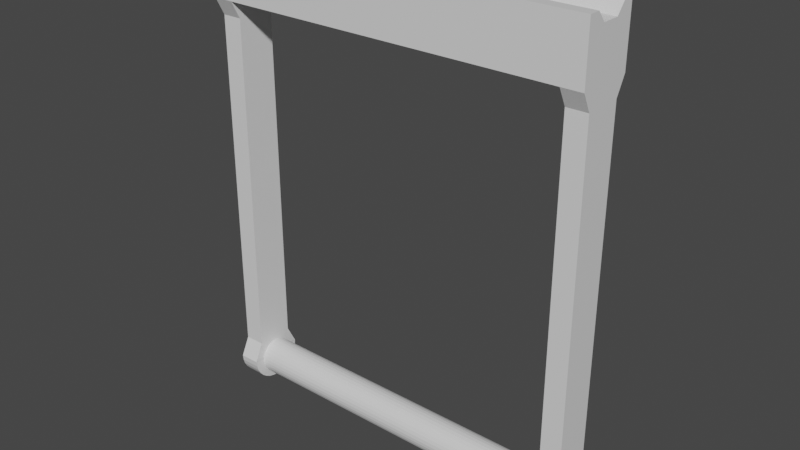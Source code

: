 # Source: lever.blend  (saved by Blender 2.81.16; exported with 4.5.12 LTS)
import bpy
from mathutils import Matrix  # noqa: F401  (used for matrix-valued properties, if any)

bpy.ops.wm.read_factory_settings(use_empty=True)
scene = bpy.context.scene
scene.name = 'Scene'

# ---- collections
col_collection = bpy.data.collections.new('Collection'); scene.collection.children.link(col_collection)

# ---- materials (node trees are filled in below, after node groups)
mat_material_002 = bpy.data.materials.new('Material.002')
mat_material_002.alpha_threshold = 0.0
mat_material_002.use_transparent_shadow = False
mat_material_002.line_color = (0.0, 0.0, 0.0, 1.0)
mat_material = bpy.data.materials.new('Material')
mat_material.alpha_threshold = 0.0
mat_material.use_transparent_shadow = False
mat_material.line_color = (0.0, 0.0, 0.0, 1.0)
mat_material_001 = bpy.data.materials.new('Material.001')
mat_material_001.alpha_threshold = 0.0
mat_material_001.use_transparent_shadow = False
mat_material_001.line_color = (0.0, 0.0, 0.0, 1.0)

# ---- material node trees
mat_material_002.use_nodes = True; mat_material_002.node_tree.nodes.clear()
_N = mat_material_002.node_tree.nodes; _L = mat_material_002.node_tree.links
n0 = _N.new('ShaderNodeOutputMaterial'); n0.name = 'Material Output'; n0.location = (300, 300)
n1 = _N.new('ShaderNodeBsdfPrincipled'); n1.name = 'Principled BSDF'; n1.location = (10, 300)
n1.distribution = 'GGX'
n1.subsurface_method = 'BURLEY'
n1.inputs[2].default_value = 0.4
n1.inputs[3].default_value = 1.45
n1.inputs[27].default_value = (0.0, 0.0, 0.0, 1.0)
n1.inputs[28].default_value = 1.0
_L.new(n1.outputs[0], n0.inputs[0])
n0.is_active_output = True
mat_material.use_nodes = True; mat_material.node_tree.nodes.clear()
_N = mat_material.node_tree.nodes; _L = mat_material.node_tree.links
n0 = _N.new('ShaderNodeOutputMaterial'); n0.name = 'Material Output'; n0.location = (300, 300)
n1 = _N.new('ShaderNodeBsdfPrincipled'); n1.name = 'Principled BSDF'; n1.location = (10, 300)
n1.distribution = 'GGX'
n1.subsurface_method = 'BURLEY'
n1.inputs[2].default_value = 0.4
n1.inputs[3].default_value = 1.45
n1.inputs[27].default_value = (0.0, 0.0, 0.0, 1.0)
n1.inputs[28].default_value = 1.0
_L.new(n1.outputs[0], n0.inputs[0])
n0.is_active_output = True
mat_material_001.use_nodes = True; mat_material_001.node_tree.nodes.clear()
_N = mat_material_001.node_tree.nodes; _L = mat_material_001.node_tree.links
n0 = _N.new('ShaderNodeOutputMaterial'); n0.name = 'Material Output'; n0.location = (300, 300)
n1 = _N.new('ShaderNodeBsdfPrincipled'); n1.name = 'Principled BSDF'; n1.location = (10, 300)
n1.distribution = 'GGX'
n1.subsurface_method = 'BURLEY'
n1.inputs[2].default_value = 0.4
n1.inputs[3].default_value = 1.45
n1.inputs[27].default_value = (0.0, 0.0, 0.0, 1.0)
n1.inputs[28].default_value = 1.0
_L.new(n1.outputs[0], n0.inputs[0])
n0.is_active_output = True

# ---- world
world_world = bpy.data.worlds.new('World'); scene.world = world_world
world_world.use_nodes = True; world_world.node_tree.nodes.clear()
_N = world_world.node_tree.nodes; _L = world_world.node_tree.links
n0 = _N.new('ShaderNodeOutputWorld'); n0.name = 'World Output'; n0.location = (300, 300)
n1 = _N.new('ShaderNodeBackground'); n1.name = 'Background'; n1.location = (10, 300)
n1.inputs[0].default_value = (0.05088, 0.05088, 0.05088, 1.0)
_L.new(n1.outputs[0], n0.inputs[0])
n0.is_active_output = True
world_world.color = (0.05088, 0.05088, 0.05088)
world_world.use_sun_shadow = False
world_world.sun_shadow_jitter_overblur = 0.0

# ---- meshes
me_cube_002 = bpy.data.meshes.new('Cube.002')
me_cube_002.from_pydata([(1.0, 1.0, 1.0), (1.0, 1.0, -1.0), (1.0, -1.0, 1.0), (1.0, -1.0, -1.0), (-1.0, 1.0, 1.0), (-1.0, 1.0, -1.0), (-1.0, -1.0, 1.0), (-1.0, -1.0, -1.0), (-0.9073, 0.6677, -1.0), (-0.9073, -0.6807, 1.0), (-0.9073, -0.6807, -1.0), (-0.9073, 0.6677, 1.0), (0.9037, -0.6807, -1.0), (0.9037, 0.6677, 1.0), (0.9037, 0.6677, -1.0), (0.9037, -0.6807, 1.0), (-1.296, 1.0, 1.0), (-1.0, 1.0, 1.0), (-1.296, -1.0, 1.0), (-1.0, -1.0, 1.0), (-1.296, 1.0, -36.47), (-1.0, 1.0, -36.47), (-1.296, -1.0, -36.47), (-1.0, -1.0, -36.47), (-1.0, 0.6241, -36.47), (-1.296, 0.6241, 1.0), (-1.296, 0.6241, -36.47), (-1.0, 0.6241, 1.0), (-1.0, -0.604, -36.47), (-1.296, -0.604, 1.0), (-1.296, -0.604, -36.47), (-1.0, -0.604, 1.0), (-1.243, 1.0, 1.0), (-1.243, -1.0, -36.47), (-1.243, -1.0, 1.0), (-1.243, 1.0, -36.47), (-1.243, 0.6241, 1.0), (-1.243, 0.6241, -36.47), (-1.243, -0.604, -36.47), (-1.243, -0.604, 1.0), (-1.243, -0.3053, -36.47), (-1.243, 0.3254, -36.47), (-1.243, 0.3254, 1.0), (-1.243, -0.3053, 1.0), (1.0, 1.0, -34.47), (1.0, 1.0, -36.47), (1.0, -1.0, -34.47), (1.0, -1.0, -36.47), (-1.0, 1.0, -34.47), (-1.0, 1.0, -36.47), (-1.0, -1.0, -34.47), (-1.0, -1.0, -36.47), (-0.9078, 0.6677, -36.47), (-0.9078, -0.6807, -34.47), (-0.9078, -0.6807, -36.47), (-0.9078, 0.6677, -34.47), (0.9031, -0.6807, -36.47), (0.9031, 0.6677, -34.47), (0.9031, 0.6677, -36.47), (0.9031, -0.6807, -34.47), (1.0, 1.0, -34.45), (1.0, 1.0, -36.47), (1.0, -1.0, -34.45), (1.0, -1.0, -36.47), (1.029, -0.9808, -34.45), (1.029, -0.9808, -36.47), (1.057, -0.9239, -34.45), (1.057, -0.9239, -36.47), (1.082, -0.8315, -34.45), (1.082, -0.8315, -36.47), (1.105, -0.7071, -34.45), (1.105, -0.7071, -36.47), (1.123, -0.5556, -34.45), (1.123, -0.5556, -36.47), (1.137, -0.3827, -34.45), (1.137, -0.3827, -36.47), (1.145, -0.1951, -34.45), (1.145, -0.1951, -36.47), (1.148, 9.656e-07, -34.45), (1.148, 9.656e-07, -36.47), (1.145, 0.1951, -34.45), (1.145, 0.1951, -36.47), (1.137, 0.3827, -34.45), (1.137, 0.3827, -36.47), (1.123, 0.5556, -34.45), (1.123, 0.5556, -36.47), (1.105, 0.7071, -34.45), (1.105, 0.7071, -36.47), (1.082, 0.8315, -34.45), (1.082, 0.8315, -36.47), (1.057, 0.9239, -34.45), (1.057, 0.9239, -36.47), (1.029, 0.9808, -34.45), (1.029, 0.9808, -36.47), (1.0, 1.0, 1.0), (1.0, 1.0, -1.013), (1.0, -1.0, 1.0), (1.0, -1.0, -1.013), (1.029, -0.9808, 1.0), (1.029, -0.9808, -1.013), (1.057, -0.9239, 1.0), (1.057, -0.9239, -1.013), (1.082, -0.8315, 1.0), (1.082, -0.8315, -1.013), (1.105, -0.7071, 1.0), (1.105, -0.7071, -1.013), (1.123, -0.5556, 1.0), (1.123, -0.5556, -1.013), (1.137, -0.3827, 1.0), (1.137, -0.3827, -1.013), (1.145, -0.1951, 1.0), (1.145, -0.1951, -1.013), (1.148, 9.656e-07, 1.0), (1.148, 9.656e-07, -1.013), (1.145, 0.1951, 1.0), (1.145, 0.1951, -1.013), (1.137, 0.3827, 1.0), (1.137, 0.3827, -1.013), (1.123, 0.5556, 1.0), (1.123, 0.5556, -1.013), (1.105, 0.7071, 1.0), (1.105, 0.7071, -1.013), (1.082, 0.8315, 1.0), (1.082, 0.8315, -1.013), (1.057, 0.9239, 1.0), (1.057, 0.9239, -1.013), (1.029, 0.9808, 1.0), (1.029, 0.9808, -1.013), (1.019, -0.641, -0.9554), (1.019, -0.641, -34.51), (1.037, -0.6287, -0.9554), (1.037, -0.6287, -34.51), (1.055, -0.5922, -0.9554), (1.055, -0.5922, -34.51), (1.072, -0.533, -0.9554), (1.072, -0.533, -34.51), (1.086, -0.4533, -0.9554), (1.086, -0.4533, -34.51), (1.098, -0.3561, -0.9554), (1.098, -0.3561, -34.51), (1.107, -0.2453, -0.9554), (1.107, -0.2453, -34.51), (1.112, -0.1251, -0.9554), (1.112, -0.1251, -34.51), (1.114, -4.84e-08, -0.9554), (1.114, -4.84e-08, -34.51), (1.112, 0.1251, -0.9554), (1.112, 0.1251, -34.51), (1.107, 0.2453, -0.9554), (1.107, 0.2453, -34.51), (1.098, 0.3561, -0.9554), (1.098, 0.3561, -34.51), (1.086, 0.4533, -0.9554), (1.086, 0.4533, -34.51), (1.072, 0.533, -0.9554), (1.072, 0.533, -34.51), (1.055, 0.5922, -0.9554), (1.055, 0.5922, -34.51), (1.037, 0.6287, -0.9554), (1.037, 0.6287, -34.51), (1.019, 0.641, -0.9554), (1.019, 0.641, -34.51), (1.0, 0.6287, -0.9554), (1.0, 0.6287, -34.51), (0.9826, 0.5922, -0.9554), (0.9826, 0.5922, -34.51), (0.9662, 0.533, -0.9554), (0.9662, 0.533, -34.51), (0.9519, 0.4533, -0.9554), (0.9519, 0.4533, -34.51), (0.9401, 0.3561, -0.9554), (0.9401, 0.3561, -34.51), (0.9313, 0.2453, -0.9554), (0.9313, 0.2453, -34.51), (0.9259, 0.1251, -0.9554), (0.9259, 0.1251, -34.51), (0.9241, -6.19e-07, -0.9554), (0.9241, -6.19e-07, -34.51), (0.9259, -0.1251, -0.9554), (0.9259, -0.1251, -34.51), (0.9313, -0.2453, -0.9554), (0.9313, -0.2453, -34.51), (0.9401, -0.3561, -0.9554), (0.9401, -0.3561, -34.51), (0.9519, -0.4533, -0.9554), (0.9519, -0.4533, -34.51), (0.9662, -0.533, -0.9554), (0.9662, -0.533, -34.51), (0.9826, -0.5922, -0.9554), (0.9826, -0.5922, -34.51), (1.0, -0.6287, -0.9554), (1.0, -0.6287, -34.51)], [], [(11, 4, 6, 9), (10, 9, 6, 7), (7, 6, 4, 5), (14, 1, 3, 12), (1, 0, 2, 3), (14, 13, 0, 1), (5, 4, 11, 8), (5, 8, 10, 7), (12, 15, 9, 10), (13, 11, 9, 15), (0, 13, 15, 2), (3, 2, 15, 12), (8, 11, 13, 14), (8, 14, 12, 10), (29, 30, 22, 18), (34, 18, 22, 33), (37, 26, 20, 35), (28, 31, 19, 23), (39, 29, 18, 34), (35, 20, 16, 32), (32, 16, 25, 36), (21, 17, 27, 24), (16, 20, 26, 25), (33, 22, 30, 38), (24, 27, 31, 28), (25, 26, 41, 42), (27, 36, 39, 31), (23, 33, 38, 28), (28, 38, 37, 24), (17, 32, 36, 27), (21, 35, 32, 17), (31, 39, 34, 19), (24, 37, 35, 21), (19, 34, 33, 23), (42, 41, 40, 43), (30, 29, 43, 40), (26, 37, 38, 41), (30, 40, 37, 38), (29, 39, 36, 43), (25, 42, 36), (55, 48, 50, 53), (54, 53, 50, 51), (51, 50, 48, 49), (58, 45, 47, 56), (45, 44, 46, 47), (58, 57, 44, 45), (49, 48, 55, 52), (49, 52, 54, 51), (56, 59, 53, 54), (57, 55, 53, 59), (44, 57, 59, 46), (47, 46, 59, 56), (52, 55, 57, 58), (52, 58, 56, 54), (92, 60, 62, 64, 66, 68, 70, 72, 74, 76, 78, 80, 82, 84, 86, 88, 90), (62, 63, 65, 64), (64, 65, 67, 66), (66, 67, 69, 68), (68, 69, 71, 70), (70, 71, 73, 72), (72, 73, 75, 74), (74, 75, 77, 76), (76, 77, 79, 78), (78, 79, 81, 80), (80, 81, 83, 82), (82, 83, 85, 84), (84, 85, 87, 86), (86, 87, 89, 88), (88, 89, 91, 90), (61, 93, 91, 89, 87, 85, 83, 81, 79, 77, 75, 73, 71, 69, 67, 65, 63), (90, 91, 93, 92), (92, 93, 61, 60), (126, 94, 96, 98, 100, 102, 104, 106, 108, 110, 112, 114, 116, 118, 120, 122, 124), (96, 97, 99, 98), (98, 99, 101, 100), (100, 101, 103, 102), (102, 103, 105, 104), (104, 105, 107, 106), (106, 107, 109, 108), (108, 109, 111, 110), (110, 111, 113, 112), (112, 113, 115, 114), (114, 115, 117, 116), (116, 117, 119, 118), (118, 119, 121, 120), (120, 121, 123, 122), (122, 123, 125, 124), (95, 127, 125, 123, 121, 119, 117, 115, 113, 111, 109, 107, 105, 103, 101, 99, 97), (124, 125, 127, 126), (126, 127, 95, 94), (128, 129, 131, 130), (130, 131, 133, 132), (132, 133, 135, 134), (134, 135, 137, 136), (136, 137, 139, 138), (138, 139, 141, 140), (140, 141, 143, 142), (142, 143, 145, 144), (144, 145, 147, 146), (146, 147, 149, 148), (148, 149, 151, 150), (150, 151, 153, 152), (152, 153, 155, 154), (154, 155, 157, 156), (156, 157, 159, 158), (158, 159, 161, 160), (160, 161, 163, 162), (162, 163, 165, 164), (164, 165, 167, 166), (166, 167, 169, 168), (168, 169, 171, 170), (170, 171, 173, 172), (172, 173, 175, 174), (174, 175, 177, 176), (176, 177, 179, 178), (178, 179, 181, 180), (180, 181, 183, 182), (182, 183, 185, 184), (184, 185, 187, 186), (186, 187, 189, 188), (131, 129, 191, 189, 187, 185, 183, 181, 179, 177, 175, 173, 171, 169, 167, 165, 163, 161, 159, 157, 155, 153, 151, 149, 147, 145, 143, 141, 139, 137, 135, 133), (188, 189, 191, 190), (190, 191, 129, 128), (128, 130, 132, 134, 136, 138, 140, 142, 144, 146, 148, 150, 152, 154, 156, 158, 160, 162, 164, 166, 168, 170, 172, 174, 176, 178, 180, 182, 184, 186, 188, 190)])
me_cube_002.polygons.foreach_set('material_index', [0, 0, 0, 0, 0, 0, 0, 0, 0, 0, 0, 0, 0, 0, 1, 1, 1, 1, 1, 1, 1, 1, 1, 1, 1, 1, 1, 1, 1, 1, 1, 1, 1, 1, 1, 1, 1, 1, 1, 1, 2, 2, 2, 2, 2, 2, 2, 2, 2, 2, 2, 2, 2, 2, 2, 2, 2, 2, 2, 2, 2, 2, 2, 2, 2, 2, 2, 2, 2, 2, 2, 2, 2, 2, 2, 2, 2, 2, 2, 2, 2, 2, 2, 2, 2, 2, 2, 2, 2, 2, 2, 2, 2, 2, 2, 2, 2, 2, 2, 2, 2, 2, 2, 2, 2, 2, 2, 2, 2, 2, 2, 2, 2, 2, 2, 2, 2, 2, 2, 2, 2, 2, 2, 2])
_uv = me_cube_002.uv_layers.new(name='UVMap')
_uv.uv.foreach_set('vector', [0.75, 0.5, 0.875, 0.5, 0.875, 0.75, 0.75, 0.75, 0.375, 0.875, 0.625, 0.875, 0.625, 1.0, 0.375, 1.0, 0.375, 0.0, 0.625, 0.0, 0.625, 0.25, 0.375, 0.25, 0.3125, 0.5, 0.375, 0.5, 0.375, 0.75, 0.3125, 0.75, 0.375, 0.5, 0.625, 0.5, 0.625, 0.75, 0.375, 0.75, 0.375, 0.4375, 0.625, 0.4375, 0.625, 0.5, 0.375, 0.5, 0.375, 0.25, 0.625, 0.25, 0.625, 0.375, 0.375, 0.375, 0.125, 0.5, 0.25, 0.5, 0.25, 0.75, 0.125, 0.75, 0.375, 0.8125, 0.625, 0.8125, 0.625, 0.875, 0.375, 0.875, 0.6875, 0.5, 0.75, 0.5, 0.75, 0.75, 0.6875, 0.75, 0.625, 0.5, 0.6875, 0.5, 0.6875, 0.75, 0.625, 0.75, 0.375, 0.75, 0.625, 0.75, 0.625, 0.8125, 0.375, 0.8125, 0.375, 0.375, 0.625, 0.375, 0.625, 0.4375, 0.375, 0.4375, 0.25, 0.5, 0.3125, 0.5, 0.3125, 0.75, 0.25, 0.75, 0.625, 0.6875, 0.875, 0.6875, 0.875, 0.75, 0.625, 0.75, 0.5, 0.75, 0.625, 0.75, 0.625, 1.0, 0.5, 1.0, 0.5, 0.125, 0.625, 0.125, 0.625, 0.25, 0.5, 0.25, 0.125, 0.6875, 0.375, 0.6875, 0.375, 0.75, 0.125, 0.75, 0.5, 0.6875, 0.625, 0.6875, 0.625, 0.75, 0.5, 0.75, 0.5, 0.25, 0.625, 0.25, 0.625, 0.5, 0.5, 0.5, 0.5, 0.5, 0.625, 0.5, 0.625, 0.625, 0.5, 0.625, 0.125, 0.5, 0.375, 0.5, 0.375, 0.625, 0.125, 0.625, 0.625, 0.5, 0.875, 0.5, 0.875, 0.625, 0.625, 0.625, 0.5, 0.0, 0.625, 0.0, 0.625, 0.0625, 0.5, 0.0625, 0.125, 0.625, 0.375, 0.625, 0.375, 0.6875, 0.125, 0.6875, 0.625, 0.625, 0.875, 0.625, 0.875, 0.625, 0.625, 0.625, 0.375, 0.625, 0.5, 0.625, 0.5, 0.6875, 0.375, 0.6875, 0.375, 0.0, 0.5, 0.0, 0.5, 0.0625, 0.375, 0.0625, 0.375, 0.0625, 0.5, 0.0625, 0.5, 0.125, 0.375, 0.125, 0.375, 0.5, 0.5, 0.5, 0.5, 0.625, 0.375, 0.625, 0.375, 0.25, 0.5, 0.25, 0.5, 0.5, 0.375, 0.5, 0.375, 0.6875, 0.5, 0.6875, 0.5, 0.75, 0.375, 0.75, 0.375, 0.125, 0.5, 0.125, 0.5, 0.25, 0.375, 0.25, 0.375, 0.75, 0.5, 0.75, 0.5, 1.0, 0.375, 1.0, 0.625, 0.625, 0.875, 0.625, 0.875, 0.6875, 0.625, 0.6875, 0.875, 0.6875, 0.625, 0.6875, 0.625, 0.6875, 0.875, 0.6875, 0.875, 0.625, 0.5, 0.125, 0.5, 0.0625, 0.875, 0.625, 0.0, 0.0, 0.0, 0.0, 0.0, 0.0, 0.0, 0.0, 0.625, 0.6875, 0.5, 0.6875, 0.5, 0.625, 0.625, 0.6875, 0.625, 0.625, 0.625, 0.625, 0.5, 0.625, 0.75, 0.5, 0.875, 0.5, 0.875, 0.75, 0.75, 0.75, 0.375, 0.875, 0.625, 0.875, 0.625, 1.0, 0.375, 1.0, 0.375, 0.0, 0.625, 0.0, 0.625, 0.25, 0.375, 0.25, 0.3125, 0.5, 0.375, 0.5, 0.375, 0.75, 0.3125, 0.75, 0.375, 0.5, 0.625, 0.5, 0.625, 0.75, 0.375, 0.75, 0.375, 0.4375, 0.625, 0.4375, 0.625, 0.5, 0.375, 0.5, 0.375, 0.25, 0.625, 0.25, 0.625, 0.375, 0.375, 0.375, 0.125, 0.5, 0.25, 0.5, 0.25, 0.75, 0.125, 0.75, 0.375, 0.8125, 0.625, 0.8125, 0.625, 0.875, 0.375, 0.875, 0.6875, 0.5, 0.75, 0.5, 0.75, 0.75, 0.6875, 0.75, 0.625, 0.5, 0.6875, 0.5, 0.6875, 0.75, 0.625, 0.75, 0.375, 0.75, 0.625, 0.75, 0.625, 0.8125, 0.375, 0.8125, 0.375, 0.375, 0.625, 0.375, 0.625, 0.4375, 0.375, 0.4375, 0.25, 0.5, 0.3125, 0.5, 0.3125, 0.75, 0.25, 0.75, 0.7032, 0.4854, 0.75, 0.49, 0.75, 0.01, 0.7032, 0.01461, 0.6582, 0.02827, 0.6167, 0.05045, 0.5803, 0.08029, 0.5504, 0.1167, 0.5283, 0.1582, 0.5146, 0.2032, 0.51, 0.25, 0.5146, 0.2968, 0.5283, 0.3418, 0.5504, 0.3833, 0.5803, 0.4197, 0.6167, 0.4496, 0.6582, 0.4717, 0.5, 0.5, 0.5, 1.0, 0.4688, 1.0, 0.4688, 0.5, 0.4688, 0.5, 0.4688, 1.0, 0.4375, 1.0, 0.4375, 0.5, 0.4375, 0.5, 0.4375, 1.0, 0.4062, 1.0, 0.4062, 0.5, 0.4062, 0.5, 0.4062, 1.0, 0.375, 1.0, 0.375, 0.5, 0.375, 0.5, 0.375, 1.0, 0.3438, 1.0, 0.3438, 0.5, 0.3438, 0.5, 0.3438, 1.0, 0.3125, 1.0, 0.3125, 0.5, 0.3125, 0.5, 0.3125, 1.0, 0.2812, 1.0, 0.2812, 0.5, 0.2812, 0.5, 0.2812, 1.0, 0.25, 1.0, 0.25, 0.5, 0.25, 0.5, 0.25, 1.0, 0.2188, 1.0, 0.2188, 0.5, 0.2188, 0.5, 0.2188, 1.0, 0.1875, 1.0, 0.1875, 0.5, 0.1875, 0.5, 0.1875, 1.0, 0.1562, 1.0, 0.1562, 0.5, 0.1562, 0.5, 0.1562, 1.0, 0.125, 1.0, 0.125, 0.5, 0.125, 0.5, 0.125, 1.0, 0.09375, 1.0, 0.09375, 0.5, 0.09375, 0.5, 0.09375, 1.0, 0.0625, 1.0, 0.0625, 0.5, 0.25, 0.49, 0.2032, 0.4854, 0.1582, 0.4717, 0.1167, 0.4496, 0.08029, 0.4197, 0.05045, 0.3833, 0.02827, 0.3418, 0.01461, 0.2968, 0.01, 0.25, 0.01461, 0.2032, 0.02827, 0.1582, 0.05045, 0.1167, 0.08029, 0.08029, 0.1167, 0.05045, 0.1582, 0.02827, 0.2032, 0.01461, 0.25, 0.01, 0.0625, 0.5, 0.0625, 1.0, 0.03125, 1.0, 0.03125, 0.5, 0.03125, 0.5, 0.03125, 1.0, 0.0, 1.0, 0.0, 0.5, 0.7032, 0.4854, 0.75, 0.49, 0.75, 0.01, 0.7032, 0.01461, 0.6582, 0.02827, 0.6167, 0.05045, 0.5803, 0.08029, 0.5504, 0.1167, 0.5283, 0.1582, 0.5146, 0.2032, 0.51, 0.25, 0.5146, 0.2968, 0.5283, 0.3418, 0.5504, 0.3833, 0.5803, 0.4197, 0.6167, 0.4496, 0.6582, 0.4717, 0.5, 0.5, 0.5, 1.0, 0.4688, 1.0, 0.4688, 0.5, 0.4688, 0.5, 0.4688, 1.0, 0.4375, 1.0, 0.4375, 0.5, 0.4375, 0.5, 0.4375, 1.0, 0.4062, 1.0, 0.4062, 0.5, 0.4062, 0.5, 0.4062, 1.0, 0.375, 1.0, 0.375, 0.5, 0.375, 0.5, 0.375, 1.0, 0.3438, 1.0, 0.3438, 0.5, 0.3438, 0.5, 0.3438, 1.0, 0.3125, 1.0, 0.3125, 0.5, 0.3125, 0.5, 0.3125, 1.0, 0.2812, 1.0, 0.2812, 0.5, 0.2812, 0.5, 0.2812, 1.0, 0.25, 1.0, 0.25, 0.5, 0.25, 0.5, 0.25, 1.0, 0.2188, 1.0, 0.2188, 0.5, 0.2188, 0.5, 0.2188, 1.0, 0.1875, 1.0, 0.1875, 0.5, 0.1875, 0.5, 0.1875, 1.0, 0.1562, 1.0, 0.1562, 0.5, 0.1562, 0.5, 0.1562, 1.0, 0.125, 1.0, 0.125, 0.5, 0.125, 0.5, 0.125, 1.0, 0.09375, 1.0, 0.09375, 0.5, 0.09375, 0.5, 0.09375, 1.0, 0.0625, 1.0, 0.0625, 0.5, 0.25, 0.49, 0.2032, 0.4854, 0.1582, 0.4717, 0.1167, 0.4496, 0.08029, 0.4197, 0.05045, 0.3833, 0.02827, 0.3418, 0.01461, 0.2968, 0.01, 0.25, 0.01461, 0.2032, 0.02827, 0.1582, 0.05045, 0.1167, 0.08029, 0.08029, 0.1167, 0.05045, 0.1582, 0.02827, 0.2032, 0.01461, 0.25, 0.01, 0.0625, 0.5, 0.0625, 1.0, 0.03125, 1.0, 0.03125, 0.5, 0.03125, 0.5, 0.03125, 1.0, 0.0, 1.0, 0.0, 0.5, 1.0, 0.5, 1.0, 1.0, 0.9688, 1.0, 0.9688, 0.5, 0.9688, 0.5, 0.9688, 1.0, 0.9375, 1.0, 0.9375, 0.5, 0.9375, 0.5, 0.9375, 1.0, 0.9062, 1.0, 0.9062, 0.5, 0.9062, 0.5, 0.9062, 1.0, 0.875, 1.0, 0.875, 0.5, 0.875, 0.5, 0.875, 1.0, 0.8438, 1.0, 0.8438, 0.5, 0.8438, 0.5, 0.8438, 1.0, 0.8125, 1.0, 0.8125, 0.5, 0.8125, 0.5, 0.8125, 1.0, 0.7812, 1.0, 0.7812, 0.5, 0.7812, 0.5, 0.7812, 1.0, 0.75, 1.0, 0.75, 0.5, 0.75, 0.5, 0.75, 1.0, 0.7188, 1.0, 0.7188, 0.5, 0.7188, 0.5, 0.7188, 1.0, 0.6875, 1.0, 0.6875, 0.5, 0.6875, 0.5, 0.6875, 1.0, 0.6562, 1.0, 0.6562, 0.5, 0.6562, 0.5, 0.6562, 1.0, 0.625, 1.0, 0.625, 0.5, 0.625, 0.5, 0.625, 1.0, 0.5938, 1.0, 0.5938, 0.5, 0.5938, 0.5, 0.5938, 1.0, 0.5625, 1.0, 0.5625, 0.5, 0.5625, 0.5, 0.5625, 1.0, 0.5312, 1.0, 0.5312, 0.5, 0.5312, 0.5, 0.5312, 1.0, 0.5, 1.0, 0.5, 0.5, 0.5, 0.5, 0.5, 1.0, 0.4688, 1.0, 0.4688, 0.5, 0.4688, 0.5, 0.4688, 1.0, 0.4375, 1.0, 0.4375, 0.5, 0.4375, 0.5, 0.4375, 1.0, 0.4062, 1.0, 0.4062, 0.5, 0.4062, 0.5, 0.4062, 1.0, 0.375, 1.0, 0.375, 0.5, 0.375, 0.5, 0.375, 1.0, 0.3438, 1.0, 0.3438, 0.5, 0.3438, 0.5, 0.3438, 1.0, 0.3125, 1.0, 0.3125, 0.5, 0.3125, 0.5, 0.3125, 1.0, 0.2812, 1.0, 0.2812, 0.5, 0.2812, 0.5, 0.2812, 1.0, 0.25, 1.0, 0.25, 0.5, 0.25, 0.5, 0.25, 1.0, 0.2188, 1.0, 0.2188, 0.5, 0.2188, 0.5, 0.2188, 1.0, 0.1875, 1.0, 0.1875, 0.5, 0.1875, 0.5, 0.1875, 1.0, 0.1562, 1.0, 0.1562, 0.5, 0.1562, 0.5, 0.1562, 1.0, 0.125, 1.0, 0.125, 0.5, 0.125, 0.5, 0.125, 1.0, 0.09375, 1.0, 0.09375, 0.5, 0.09375, 0.5, 0.09375, 1.0, 0.0625, 1.0, 0.0625, 0.5, 0.2968, 0.4854, 0.25, 0.49, 0.2032, 0.4854, 0.1582, 0.4717, 0.1167, 0.4496, 0.08029, 0.4197, 0.05045, 0.3833, 0.02827, 0.3418, 0.01461, 0.2968, 0.01, 0.25, 0.01461, 0.2032, 0.02827, 0.1582, 0.05045, 0.1167, 0.08029, 0.08029, 0.1167, 0.05045, 0.1582, 0.02827, 0.2032, 0.01461, 0.25, 0.01, 0.2968, 0.01461, 0.3418, 0.02827, 0.3833, 0.05045, 0.4197, 0.08029, 0.4496, 0.1167, 0.4717, 0.1582, 0.4854, 0.2032, 0.49, 0.25, 0.4854, 0.2968, 0.4717, 0.3418, 0.4496, 0.3833, 0.4197, 0.4197, 0.3833, 0.4496, 0.3418, 0.4717, 0.0625, 0.5, 0.0625, 1.0, 0.03125, 1.0, 0.03125, 0.5, 0.03125, 0.5, 0.03125, 1.0, 0.0, 1.0, 0.0, 0.5, 0.75, 0.49, 0.7968, 0.4854, 0.8418, 0.4717, 0.8833, 0.4496, 0.9197, 0.4197, 0.9496, 0.3833, 0.9717, 0.3418, 0.9854, 0.2968, 0.99, 0.25, 0.9854, 0.2032, 0.9717, 0.1582, 0.9496, 0.1167, 0.9197, 0.08029, 0.8833, 0.05045, 0.8418, 0.02827, 0.7968, 0.01461, 0.75, 0.01, 0.7032, 0.01461, 0.6582, 0.02827, 0.6167, 0.05045, 0.5803, 0.08029, 0.5504, 0.1167, 0.5283, 0.1582, 0.5146, 0.2032, 0.51, 0.25, 0.5146, 0.2968, 0.5283, 0.3418, 0.5504, 0.3833, 0.5803, 0.4197, 0.6167, 0.4496, 0.6582, 0.4717, 0.7032, 0.4854])
me_cube_002.materials.append(mat_material_002)
me_cube_002.materials.append(mat_material)
me_cube_002.materials.append(mat_material_001)
me_cube_002.use_remesh_preserve_volume = False
me_cube_002.use_remesh_preserve_attributes = False
me_cube_002.use_mirror_vertex_groups = False
me_cube_002.update()

# ---- objects
ob_cube_002 = bpy.data.objects.new('Cube.002', me_cube_002)

# ---- transforms, parenting, visibility, modifiers, constraints
ob_cube_002.location = (1.057, 0.0, 2.809)
ob_cube_002.rotation_euler = (0.0, 1.571, 0.0)
ob_cube_002.scale = (1.117, 0.1652, 0.0596)
ob_cube_002.lock_rotations_4d = False
ob_cube_002.empty_display_type = 'ARROWS'
ob_cube_002.lineart.crease_threshold = 0.0

# ---- collection membership
col_collection.objects.link(ob_cube_002)

# ---- scene / render settings (as saved in the file)
scene.frame_start = 1; scene.frame_end = 250; scene.frame_set(1)
scene.render.engine = 'BLENDER_EEVEE_NEXT'
scene.cycles.use_denoising = False
scene.cycles.samples = 128
scene.cycles.sampling_pattern = 'TABULATED_SOBOL'
scene.cycles.use_adaptive_sampling = False
scene.cycles.use_light_tree = False
scene.view_settings.view_transform = 'Filmic'
bpy.context.view_layer.update()

# ---- added for rendering (the .blend has no active camera and no usable light): camera, sun
cam_auto = bpy.data.cameras.new('AutoCamera')
cam_auto.lens = 50.0
cam_auto.sensor_width = 36.0
cam_auto.clip_end = 1000.0
ob_auto_camera = bpy.data.objects.new('AutoCamera', cam_auto)
scene.collection.objects.link(ob_auto_camera)
ob_auto_camera.location = (3.27656, -3.93187, 5.51307)
ob_auto_camera.rotation_euler = (1.09748, -7.21219e-08, 0.694738)
scene.camera = ob_auto_camera
light_auto_sun = bpy.data.lights.new('AutoSun', 'SUN')
light_auto_sun.energy = 3.0
light_auto_sun.angle = 0.0523599
ob_auto_sun = bpy.data.objects.new('AutoSun', light_auto_sun)
scene.collection.objects.link(ob_auto_sun)
ob_auto_sun.rotation_euler = (0.872665, 0.174533, 0.523599)
bpy.context.view_layer.update()
